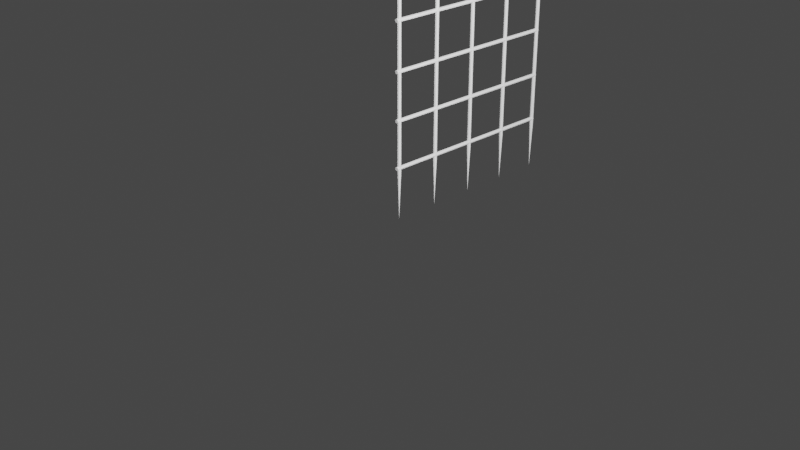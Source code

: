 # Source: Portcullis.blend  (saved by Blender 2.81.16; exported with 4.5.12 LTS)
import bpy
from mathutils import Matrix  # noqa: F401  (used for matrix-valued properties, if any)

bpy.ops.wm.read_factory_settings(use_empty=True)
scene = bpy.context.scene
scene.name = 'Scene'

# ---- collections
col_collection = bpy.data.collections.new('Collection'); scene.collection.children.link(col_collection)

# ---- world
world_world = bpy.data.worlds.new('World'); scene.world = world_world
world_world.use_nodes = True; world_world.node_tree.nodes.clear()
_N = world_world.node_tree.nodes; _L = world_world.node_tree.links
n0 = _N.new('ShaderNodeOutputWorld'); n0.name = 'World Output'; n0.location = (300, 300)
n1 = _N.new('ShaderNodeBackground'); n1.name = 'Background'; n1.location = (10, 300)
n1.inputs[0].default_value = (0.05088, 0.05088, 0.05088, 1.0)
_L.new(n1.outputs[0], n0.inputs[0])
n0.is_active_output = True
world_world.color = (0.05088, 0.05088, 0.05088)
world_world.use_sun_shadow = False
world_world.sun_shadow_jitter_overblur = 0.0

# ---- cameras
cam_camera = bpy.data.cameras.new('Camera')
cam_camera.clip_end = 100.0
cam_camera.ortho_scale = 7.314

# ---- lights
light_light = bpy.data.lights.new('Light', 'POINT')
light_light.transmission_factor = 0.0
light_light.energy = 1000.0
light_light.shadow_soft_size = 0.1
light_light.shadow_maximum_resolution = 0.006
light_light.use_absolute_resolution = True
light_light_001 = bpy.data.lights.new('Light.001', 'POINT')
light_light_001.transmission_factor = 0.0
light_light_001.energy = 1000.0
light_light_001.shadow_soft_size = 0.1
light_light_001.shadow_maximum_resolution = 0.006
light_light_001.use_absolute_resolution = True

# ---- meshes
me_cylinder = bpy.data.meshes.new('Cylinder')
me_cylinder.from_pydata([(0.0, 0.02, -1.5), (0.0, 0.02, 1.5), (0.01414, 0.01414, -1.5), (0.01414, 0.01414, 1.5), (0.02, -8.742e-10, -1.5), (0.02, -8.742e-10, 1.5), (0.01414, -0.01414, -1.5), (0.01414, -0.01414, 1.5), (-1.748e-09, -0.02, -1.5), (-1.748e-09, -0.02, 1.5), (-0.01414, -0.01414, -1.5), (-0.01414, -0.01414, 1.5), (-0.02, 2.385e-10, -1.5), (-0.02, 2.385e-10, 1.5), (-0.01414, 0.01414, -1.5), (-0.01414, 0.01414, 1.5)], [], [(0, 1, 3, 2), (2, 3, 5, 4), (4, 5, 7, 6), (6, 7, 9, 8), (8, 9, 11, 10), (10, 11, 13, 12), (3, 1, 15, 13, 11, 9, 7, 5), (12, 13, 15, 14), (14, 15, 1, 0), (0, 2, 4, 6, 8, 10, 12, 14)])
_uv = me_cylinder.uv_layers.new(name='UVMap')
_uv.uv.foreach_set('vector', [1.0, 0.5, 1.0, 1.0, 0.875, 1.0, 0.875, 0.5, 0.875, 0.5, 0.875, 1.0, 0.75, 1.0, 0.75, 0.5, 0.75, 0.5, 0.75, 1.0, 0.625, 1.0, 0.625, 0.5, 0.625, 0.5, 0.625, 1.0, 0.5, 1.0, 0.5, 0.5, 0.5, 0.5, 0.5, 1.0, 0.375, 1.0, 0.375, 0.5, 0.375, 0.5, 0.375, 1.0, 0.25, 1.0, 0.25, 0.5, 0.4197, 0.4197, 0.25, 0.49, 0.08029, 0.4197, 0.01, 0.25, 0.08029, 0.08029, 0.25, 0.01, 0.4197, 0.08029, 0.49, 0.25, 0.25, 0.5, 0.25, 1.0, 0.125, 1.0, 0.125, 0.5, 0.125, 0.5, 0.125, 1.0, 0.0, 1.0, 0.0, 0.5, 0.75, 0.49, 0.9197, 0.4197, 0.99, 0.25, 0.9197, 0.08029, 0.75, 0.01, 0.5803, 0.08029, 0.51, 0.25, 0.5803, 0.4197])
me_cylinder.use_remesh_fix_poles = True
me_cylinder.use_remesh_preserve_attributes = False
me_cylinder.use_mirror_vertex_groups = False
me_cylinder.update()
me_cone = bpy.data.meshes.new('Cone')
me_cone.from_pydata([(0.0, 0.02, -0.25), (0.01414, 0.01414, -0.25), (0.02, -8.742e-10, -0.25), (0.01414, -0.01414, -0.25), (-1.748e-09, -0.02, -0.25), (-0.01414, -0.01414, -0.25), (-0.02, 2.385e-10, -0.25), (-0.01414, 0.01414, -0.25), (0.0, 0.0, 0.25)], [], [(0, 8, 1), (1, 8, 2), (2, 8, 3), (3, 8, 4), (4, 8, 5), (5, 8, 6), (6, 8, 7), (7, 8, 0), (0, 1, 2, 3, 4, 5, 6, 7)])
_uv = me_cone.uv_layers.new(name='UVMap')
_uv.uv.foreach_set('vector', [0.25, 0.49, 0.25, 0.25, 0.4197, 0.4197, 0.4197, 0.4197, 0.25, 0.25, 0.49, 0.25, 0.49, 0.25, 0.25, 0.25, 0.4197, 0.08029, 0.4197, 0.08029, 0.25, 0.25, 0.25, 0.01, 0.25, 0.01, 0.25, 0.25, 0.08029, 0.08029, 0.08029, 0.08029, 0.25, 0.25, 0.01, 0.25, 0.01, 0.25, 0.25, 0.25, 0.08029, 0.4197, 0.08029, 0.4197, 0.25, 0.25, 0.25, 0.49, 0.75, 0.49, 0.9197, 0.4197, 0.99, 0.25, 0.9197, 0.08029, 0.75, 0.01, 0.5803, 0.08029, 0.51, 0.25, 0.5803, 0.4197])
me_cone.use_remesh_fix_poles = True
me_cone.use_remesh_preserve_attributes = False
me_cone.use_mirror_vertex_groups = False
me_cone.update()
me_cylinder_001 = bpy.data.meshes.new('Cylinder.001')
me_cylinder_001.from_pydata([(0.0, 0.02, -1.5), (0.0, 0.02, 1.5), (0.01414, 0.01414, -1.5), (0.01414, 0.01414, 1.5), (0.02, -8.742e-10, -1.5), (0.02, -8.742e-10, 1.5), (0.01414, -0.01414, -1.5), (0.01414, -0.01414, 1.5), (-1.748e-09, -0.02, -1.5), (-1.748e-09, -0.02, 1.5), (-0.01414, -0.01414, -1.5), (-0.01414, -0.01414, 1.5), (-0.02, 2.385e-10, -1.5), (-0.02, 2.385e-10, 1.5), (-0.01414, 0.01414, -1.5), (-0.01414, 0.01414, 1.5)], [], [(0, 1, 3, 2), (2, 3, 5, 4), (4, 5, 7, 6), (6, 7, 9, 8), (8, 9, 11, 10), (10, 11, 13, 12), (3, 1, 15, 13, 11, 9, 7, 5), (12, 13, 15, 14), (14, 15, 1, 0), (0, 2, 4, 6, 8, 10, 12, 14)])
_uv = me_cylinder_001.uv_layers.new(name='UVMap')
_uv.uv.foreach_set('vector', [1.0, 0.5, 1.0, 1.0, 0.875, 1.0, 0.875, 0.5, 0.875, 0.5, 0.875, 1.0, 0.75, 1.0, 0.75, 0.5, 0.75, 0.5, 0.75, 1.0, 0.625, 1.0, 0.625, 0.5, 0.625, 0.5, 0.625, 1.0, 0.5, 1.0, 0.5, 0.5, 0.5, 0.5, 0.5, 1.0, 0.375, 1.0, 0.375, 0.5, 0.375, 0.5, 0.375, 1.0, 0.25, 1.0, 0.25, 0.5, 0.4197, 0.4197, 0.25, 0.49, 0.08029, 0.4197, 0.01, 0.25, 0.08029, 0.08029, 0.25, 0.01, 0.4197, 0.08029, 0.49, 0.25, 0.25, 0.5, 0.25, 1.0, 0.125, 1.0, 0.125, 0.5, 0.125, 0.5, 0.125, 1.0, 0.0, 1.0, 0.0, 0.5, 0.75, 0.49, 0.9197, 0.4197, 0.99, 0.25, 0.9197, 0.08029, 0.75, 0.01, 0.5803, 0.08029, 0.51, 0.25, 0.5803, 0.4197])
me_cylinder_001.use_remesh_fix_poles = True
me_cylinder_001.use_remesh_preserve_attributes = False
me_cylinder_001.use_mirror_vertex_groups = False
me_cylinder_001.update()
me_cylinder_002 = bpy.data.meshes.new('Cylinder.002')
me_cylinder_002.from_pydata([(0.0, 0.02, -1.5), (0.0, 0.02, 1.5), (0.01414, 0.01414, -1.5), (0.01414, 0.01414, 1.5), (0.02, -8.742e-10, -1.5), (0.02, -8.742e-10, 1.5), (0.01414, -0.01414, -1.5), (0.01414, -0.01414, 1.5), (-1.748e-09, -0.02, -1.5), (-1.748e-09, -0.02, 1.5), (-0.01414, -0.01414, -1.5), (-0.01414, -0.01414, 1.5), (-0.02, 2.385e-10, -1.5), (-0.02, 2.385e-10, 1.5), (-0.01414, 0.01414, -1.5), (-0.01414, 0.01414, 1.5)], [], [(0, 1, 3, 2), (2, 3, 5, 4), (4, 5, 7, 6), (6, 7, 9, 8), (8, 9, 11, 10), (10, 11, 13, 12), (3, 1, 15, 13, 11, 9, 7, 5), (12, 13, 15, 14), (14, 15, 1, 0), (0, 2, 4, 6, 8, 10, 12, 14)])
_uv = me_cylinder_002.uv_layers.new(name='UVMap')
_uv.uv.foreach_set('vector', [1.0, 0.5, 1.0, 1.0, 0.875, 1.0, 0.875, 0.5, 0.875, 0.5, 0.875, 1.0, 0.75, 1.0, 0.75, 0.5, 0.75, 0.5, 0.75, 1.0, 0.625, 1.0, 0.625, 0.5, 0.625, 0.5, 0.625, 1.0, 0.5, 1.0, 0.5, 0.5, 0.5, 0.5, 0.5, 1.0, 0.375, 1.0, 0.375, 0.5, 0.375, 0.5, 0.375, 1.0, 0.25, 1.0, 0.25, 0.5, 0.4197, 0.4197, 0.25, 0.49, 0.08029, 0.4197, 0.01, 0.25, 0.08029, 0.08029, 0.25, 0.01, 0.4197, 0.08029, 0.49, 0.25, 0.25, 0.5, 0.25, 1.0, 0.125, 1.0, 0.125, 0.5, 0.125, 0.5, 0.125, 1.0, 0.0, 1.0, 0.0, 0.5, 0.75, 0.49, 0.9197, 0.4197, 0.99, 0.25, 0.9197, 0.08029, 0.75, 0.01, 0.5803, 0.08029, 0.51, 0.25, 0.5803, 0.4197])
me_cylinder_002.use_remesh_fix_poles = True
me_cylinder_002.use_remesh_preserve_attributes = False
me_cylinder_002.use_mirror_vertex_groups = False
me_cylinder_002.update()
me_cylinder_003 = bpy.data.meshes.new('Cylinder.003')
me_cylinder_003.from_pydata([(0.0, 0.02, -1.5), (0.0, 0.02, 1.5), (0.01414, 0.01414, -1.5), (0.01414, 0.01414, 1.5), (0.02, -8.742e-10, -1.5), (0.02, -8.742e-10, 1.5), (0.01414, -0.01414, -1.5), (0.01414, -0.01414, 1.5), (-1.748e-09, -0.02, -1.5), (-1.748e-09, -0.02, 1.5), (-0.01414, -0.01414, -1.5), (-0.01414, -0.01414, 1.5), (-0.02, 2.385e-10, -1.5), (-0.02, 2.385e-10, 1.5), (-0.01414, 0.01414, -1.5), (-0.01414, 0.01414, 1.5)], [], [(0, 1, 3, 2), (2, 3, 5, 4), (4, 5, 7, 6), (6, 7, 9, 8), (8, 9, 11, 10), (10, 11, 13, 12), (3, 1, 15, 13, 11, 9, 7, 5), (12, 13, 15, 14), (14, 15, 1, 0), (0, 2, 4, 6, 8, 10, 12, 14)])
_uv = me_cylinder_003.uv_layers.new(name='UVMap')
_uv.uv.foreach_set('vector', [1.0, 0.5, 1.0, 1.0, 0.875, 1.0, 0.875, 0.5, 0.875, 0.5, 0.875, 1.0, 0.75, 1.0, 0.75, 0.5, 0.75, 0.5, 0.75, 1.0, 0.625, 1.0, 0.625, 0.5, 0.625, 0.5, 0.625, 1.0, 0.5, 1.0, 0.5, 0.5, 0.5, 0.5, 0.5, 1.0, 0.375, 1.0, 0.375, 0.5, 0.375, 0.5, 0.375, 1.0, 0.25, 1.0, 0.25, 0.5, 0.4197, 0.4197, 0.25, 0.49, 0.08029, 0.4197, 0.01, 0.25, 0.08029, 0.08029, 0.25, 0.01, 0.4197, 0.08029, 0.49, 0.25, 0.25, 0.5, 0.25, 1.0, 0.125, 1.0, 0.125, 0.5, 0.125, 0.5, 0.125, 1.0, 0.0, 1.0, 0.0, 0.5, 0.75, 0.49, 0.9197, 0.4197, 0.99, 0.25, 0.9197, 0.08029, 0.75, 0.01, 0.5803, 0.08029, 0.51, 0.25, 0.5803, 0.4197])
me_cylinder_003.use_remesh_fix_poles = True
me_cylinder_003.use_remesh_preserve_attributes = False
me_cylinder_003.use_mirror_vertex_groups = False
me_cylinder_003.update()
me_cylinder_004 = bpy.data.meshes.new('Cylinder.004')
me_cylinder_004.from_pydata([(0.0, 0.02, -1.5), (0.0, 0.02, 1.5), (0.01414, 0.01414, -1.5), (0.01414, 0.01414, 1.5), (0.02, -8.742e-10, -1.5), (0.02, -8.742e-10, 1.5), (0.01414, -0.01414, -1.5), (0.01414, -0.01414, 1.5), (-1.748e-09, -0.02, -1.5), (-1.748e-09, -0.02, 1.5), (-0.01414, -0.01414, -1.5), (-0.01414, -0.01414, 1.5), (-0.02, 2.385e-10, -1.5), (-0.02, 2.385e-10, 1.5), (-0.01414, 0.01414, -1.5), (-0.01414, 0.01414, 1.5)], [], [(0, 1, 3, 2), (2, 3, 5, 4), (4, 5, 7, 6), (6, 7, 9, 8), (8, 9, 11, 10), (10, 11, 13, 12), (3, 1, 15, 13, 11, 9, 7, 5), (12, 13, 15, 14), (14, 15, 1, 0), (0, 2, 4, 6, 8, 10, 12, 14)])
_uv = me_cylinder_004.uv_layers.new(name='UVMap')
_uv.uv.foreach_set('vector', [1.0, 0.5, 1.0, 1.0, 0.875, 1.0, 0.875, 0.5, 0.875, 0.5, 0.875, 1.0, 0.75, 1.0, 0.75, 0.5, 0.75, 0.5, 0.75, 1.0, 0.625, 1.0, 0.625, 0.5, 0.625, 0.5, 0.625, 1.0, 0.5, 1.0, 0.5, 0.5, 0.5, 0.5, 0.5, 1.0, 0.375, 1.0, 0.375, 0.5, 0.375, 0.5, 0.375, 1.0, 0.25, 1.0, 0.25, 0.5, 0.4197, 0.4197, 0.25, 0.49, 0.08029, 0.4197, 0.01, 0.25, 0.08029, 0.08029, 0.25, 0.01, 0.4197, 0.08029, 0.49, 0.25, 0.25, 0.5, 0.25, 1.0, 0.125, 1.0, 0.125, 0.5, 0.125, 0.5, 0.125, 1.0, 0.0, 1.0, 0.0, 0.5, 0.75, 0.49, 0.9197, 0.4197, 0.99, 0.25, 0.9197, 0.08029, 0.75, 0.01, 0.5803, 0.08029, 0.51, 0.25, 0.5803, 0.4197])
me_cylinder_004.use_remesh_fix_poles = True
me_cylinder_004.use_remesh_preserve_attributes = False
me_cylinder_004.use_mirror_vertex_groups = False
me_cylinder_004.update()
me_cylinder_005 = bpy.data.meshes.new('Cylinder.005')
me_cylinder_005.from_pydata([(0.0, 0.02, -1.5), (0.0, 0.02, 1.5), (0.01414, 0.01414, -1.5), (0.01414, 0.01414, 1.5), (0.02, -8.742e-10, -1.5), (0.02, -8.742e-10, 1.5), (0.01414, -0.01414, -1.5), (0.01414, -0.01414, 1.5), (-1.748e-09, -0.02, -1.5), (-1.748e-09, -0.02, 1.5), (-0.01414, -0.01414, -1.5), (-0.01414, -0.01414, 1.5), (-0.02, 2.385e-10, -1.5), (-0.02, 2.385e-10, 1.5), (-0.01414, 0.01414, -1.5), (-0.01414, 0.01414, 1.5)], [], [(0, 1, 3, 2), (2, 3, 5, 4), (4, 5, 7, 6), (6, 7, 9, 8), (8, 9, 11, 10), (10, 11, 13, 12), (3, 1, 15, 13, 11, 9, 7, 5), (12, 13, 15, 14), (14, 15, 1, 0), (0, 2, 4, 6, 8, 10, 12, 14)])
_uv = me_cylinder_005.uv_layers.new(name='UVMap')
_uv.uv.foreach_set('vector', [1.0, 0.5, 1.0, 1.0, 0.875, 1.0, 0.875, 0.5, 0.875, 0.5, 0.875, 1.0, 0.75, 1.0, 0.75, 0.5, 0.75, 0.5, 0.75, 1.0, 0.625, 1.0, 0.625, 0.5, 0.625, 0.5, 0.625, 1.0, 0.5, 1.0, 0.5, 0.5, 0.5, 0.5, 0.5, 1.0, 0.375, 1.0, 0.375, 0.5, 0.375, 0.5, 0.375, 1.0, 0.25, 1.0, 0.25, 0.5, 0.4197, 0.4197, 0.25, 0.49, 0.08029, 0.4197, 0.01, 0.25, 0.08029, 0.08029, 0.25, 0.01, 0.4197, 0.08029, 0.49, 0.25, 0.25, 0.5, 0.25, 1.0, 0.125, 1.0, 0.125, 0.5, 0.125, 0.5, 0.125, 1.0, 0.0, 1.0, 0.0, 0.5, 0.75, 0.49, 0.9197, 0.4197, 0.99, 0.25, 0.9197, 0.08029, 0.75, 0.01, 0.5803, 0.08029, 0.51, 0.25, 0.5803, 0.4197])
me_cylinder_005.use_remesh_fix_poles = True
me_cylinder_005.use_remesh_preserve_attributes = False
me_cylinder_005.use_mirror_vertex_groups = False
me_cylinder_005.update()
me_cylinder_006 = bpy.data.meshes.new('Cylinder.006')
me_cylinder_006.from_pydata([(0.0, 0.02, -1.5), (0.0, 0.02, 1.5), (0.01414, 0.01414, -1.5), (0.01414, 0.01414, 1.5), (0.02, -8.742e-10, -1.5), (0.02, -8.742e-10, 1.5), (0.01414, -0.01414, -1.5), (0.01414, -0.01414, 1.5), (-1.748e-09, -0.02, -1.5), (-1.748e-09, -0.02, 1.5), (-0.01414, -0.01414, -1.5), (-0.01414, -0.01414, 1.5), (-0.02, 2.385e-10, -1.5), (-0.02, 2.385e-10, 1.5), (-0.01414, 0.01414, -1.5), (-0.01414, 0.01414, 1.5)], [], [(0, 1, 3, 2), (2, 3, 5, 4), (4, 5, 7, 6), (6, 7, 9, 8), (8, 9, 11, 10), (10, 11, 13, 12), (3, 1, 15, 13, 11, 9, 7, 5), (12, 13, 15, 14), (14, 15, 1, 0), (0, 2, 4, 6, 8, 10, 12, 14)])
_uv = me_cylinder_006.uv_layers.new(name='UVMap')
_uv.uv.foreach_set('vector', [1.0, 0.5, 1.0, 1.0, 0.875, 1.0, 0.875, 0.5, 0.875, 0.5, 0.875, 1.0, 0.75, 1.0, 0.75, 0.5, 0.75, 0.5, 0.75, 1.0, 0.625, 1.0, 0.625, 0.5, 0.625, 0.5, 0.625, 1.0, 0.5, 1.0, 0.5, 0.5, 0.5, 0.5, 0.5, 1.0, 0.375, 1.0, 0.375, 0.5, 0.375, 0.5, 0.375, 1.0, 0.25, 1.0, 0.25, 0.5, 0.4197, 0.4197, 0.25, 0.49, 0.08029, 0.4197, 0.01, 0.25, 0.08029, 0.08029, 0.25, 0.01, 0.4197, 0.08029, 0.49, 0.25, 0.25, 0.5, 0.25, 1.0, 0.125, 1.0, 0.125, 0.5, 0.125, 0.5, 0.125, 1.0, 0.0, 1.0, 0.0, 0.5, 0.75, 0.49, 0.9197, 0.4197, 0.99, 0.25, 0.9197, 0.08029, 0.75, 0.01, 0.5803, 0.08029, 0.51, 0.25, 0.5803, 0.4197])
me_cylinder_006.use_remesh_fix_poles = True
me_cylinder_006.use_remesh_preserve_attributes = False
me_cylinder_006.use_mirror_vertex_groups = False
me_cylinder_006.update()
me_cylinder_007 = bpy.data.meshes.new('Cylinder.007')
me_cylinder_007.from_pydata([(0.0, 0.02, -1.5), (0.0, 0.02, 1.5), (0.01414, 0.01414, -1.5), (0.01414, 0.01414, 1.5), (0.02, -8.742e-10, -1.5), (0.02, -8.742e-10, 1.5), (0.01414, -0.01414, -1.5), (0.01414, -0.01414, 1.5), (-1.748e-09, -0.02, -1.5), (-1.748e-09, -0.02, 1.5), (-0.01414, -0.01414, -1.5), (-0.01414, -0.01414, 1.5), (-0.02, 2.385e-10, -1.5), (-0.02, 2.385e-10, 1.5), (-0.01414, 0.01414, -1.5), (-0.01414, 0.01414, 1.5)], [], [(0, 1, 3, 2), (2, 3, 5, 4), (4, 5, 7, 6), (6, 7, 9, 8), (8, 9, 11, 10), (10, 11, 13, 12), (3, 1, 15, 13, 11, 9, 7, 5), (12, 13, 15, 14), (14, 15, 1, 0), (0, 2, 4, 6, 8, 10, 12, 14)])
_uv = me_cylinder_007.uv_layers.new(name='UVMap')
_uv.uv.foreach_set('vector', [1.0, 0.5, 1.0, 1.0, 0.875, 1.0, 0.875, 0.5, 0.875, 0.5, 0.875, 1.0, 0.75, 1.0, 0.75, 0.5, 0.75, 0.5, 0.75, 1.0, 0.625, 1.0, 0.625, 0.5, 0.625, 0.5, 0.625, 1.0, 0.5, 1.0, 0.5, 0.5, 0.5, 0.5, 0.5, 1.0, 0.375, 1.0, 0.375, 0.5, 0.375, 0.5, 0.375, 1.0, 0.25, 1.0, 0.25, 0.5, 0.4197, 0.4197, 0.25, 0.49, 0.08029, 0.4197, 0.01, 0.25, 0.08029, 0.08029, 0.25, 0.01, 0.4197, 0.08029, 0.49, 0.25, 0.25, 0.5, 0.25, 1.0, 0.125, 1.0, 0.125, 0.5, 0.125, 0.5, 0.125, 1.0, 0.0, 1.0, 0.0, 0.5, 0.75, 0.49, 0.9197, 0.4197, 0.99, 0.25, 0.9197, 0.08029, 0.75, 0.01, 0.5803, 0.08029, 0.51, 0.25, 0.5803, 0.4197])
me_cylinder_007.use_remesh_fix_poles = True
me_cylinder_007.use_remesh_preserve_attributes = False
me_cylinder_007.use_mirror_vertex_groups = False
me_cylinder_007.update()
me_cylinder_008 = bpy.data.meshes.new('Cylinder.008')
me_cylinder_008.from_pydata([(0.0, 0.02, -1.5), (0.0, 0.02, 1.5), (0.01414, 0.01414, -1.5), (0.01414, 0.01414, 1.5), (0.02, -8.742e-10, -1.5), (0.02, -8.742e-10, 1.5), (0.01414, -0.01414, -1.5), (0.01414, -0.01414, 1.5), (-1.748e-09, -0.02, -1.5), (-1.748e-09, -0.02, 1.5), (-0.01414, -0.01414, -1.5), (-0.01414, -0.01414, 1.5), (-0.02, 2.385e-10, -1.5), (-0.02, 2.385e-10, 1.5), (-0.01414, 0.01414, -1.5), (-0.01414, 0.01414, 1.5)], [], [(0, 1, 3, 2), (2, 3, 5, 4), (4, 5, 7, 6), (6, 7, 9, 8), (8, 9, 11, 10), (10, 11, 13, 12), (3, 1, 15, 13, 11, 9, 7, 5), (12, 13, 15, 14), (14, 15, 1, 0), (0, 2, 4, 6, 8, 10, 12, 14)])
_uv = me_cylinder_008.uv_layers.new(name='UVMap')
_uv.uv.foreach_set('vector', [1.0, 0.5, 1.0, 1.0, 0.875, 1.0, 0.875, 0.5, 0.875, 0.5, 0.875, 1.0, 0.75, 1.0, 0.75, 0.5, 0.75, 0.5, 0.75, 1.0, 0.625, 1.0, 0.625, 0.5, 0.625, 0.5, 0.625, 1.0, 0.5, 1.0, 0.5, 0.5, 0.5, 0.5, 0.5, 1.0, 0.375, 1.0, 0.375, 0.5, 0.375, 0.5, 0.375, 1.0, 0.25, 1.0, 0.25, 0.5, 0.4197, 0.4197, 0.25, 0.49, 0.08029, 0.4197, 0.01, 0.25, 0.08029, 0.08029, 0.25, 0.01, 0.4197, 0.08029, 0.49, 0.25, 0.25, 0.5, 0.25, 1.0, 0.125, 1.0, 0.125, 0.5, 0.125, 0.5, 0.125, 1.0, 0.0, 1.0, 0.0, 0.5, 0.75, 0.49, 0.9197, 0.4197, 0.99, 0.25, 0.9197, 0.08029, 0.75, 0.01, 0.5803, 0.08029, 0.51, 0.25, 0.5803, 0.4197])
me_cylinder_008.use_remesh_fix_poles = True
me_cylinder_008.use_remesh_preserve_attributes = False
me_cylinder_008.use_mirror_vertex_groups = False
me_cylinder_008.update()
me_cylinder_009 = bpy.data.meshes.new('Cylinder.009')
me_cylinder_009.from_pydata([(0.0, 0.02, -1.5), (0.0, 0.02, 1.5), (0.01414, 0.01414, -1.5), (0.01414, 0.01414, 1.5), (0.02, -8.742e-10, -1.5), (0.02, -8.742e-10, 1.5), (0.01414, -0.01414, -1.5), (0.01414, -0.01414, 1.5), (-1.748e-09, -0.02, -1.5), (-1.748e-09, -0.02, 1.5), (-0.01414, -0.01414, -1.5), (-0.01414, -0.01414, 1.5), (-0.02, 2.385e-10, -1.5), (-0.02, 2.385e-10, 1.5), (-0.01414, 0.01414, -1.5), (-0.01414, 0.01414, 1.5)], [], [(0, 1, 3, 2), (2, 3, 5, 4), (4, 5, 7, 6), (6, 7, 9, 8), (8, 9, 11, 10), (10, 11, 13, 12), (3, 1, 15, 13, 11, 9, 7, 5), (12, 13, 15, 14), (14, 15, 1, 0), (0, 2, 4, 6, 8, 10, 12, 14)])
_uv = me_cylinder_009.uv_layers.new(name='UVMap')
_uv.uv.foreach_set('vector', [1.0, 0.5, 1.0, 1.0, 0.875, 1.0, 0.875, 0.5, 0.875, 0.5, 0.875, 1.0, 0.75, 1.0, 0.75, 0.5, 0.75, 0.5, 0.75, 1.0, 0.625, 1.0, 0.625, 0.5, 0.625, 0.5, 0.625, 1.0, 0.5, 1.0, 0.5, 0.5, 0.5, 0.5, 0.5, 1.0, 0.375, 1.0, 0.375, 0.5, 0.375, 0.5, 0.375, 1.0, 0.25, 1.0, 0.25, 0.5, 0.4197, 0.4197, 0.25, 0.49, 0.08029, 0.4197, 0.01, 0.25, 0.08029, 0.08029, 0.25, 0.01, 0.4197, 0.08029, 0.49, 0.25, 0.25, 0.5, 0.25, 1.0, 0.125, 1.0, 0.125, 0.5, 0.125, 0.5, 0.125, 1.0, 0.0, 1.0, 0.0, 0.5, 0.75, 0.49, 0.9197, 0.4197, 0.99, 0.25, 0.9197, 0.08029, 0.75, 0.01, 0.5803, 0.08029, 0.51, 0.25, 0.5803, 0.4197])
me_cylinder_009.use_remesh_fix_poles = True
me_cylinder_009.use_remesh_preserve_attributes = False
me_cylinder_009.use_mirror_vertex_groups = False
me_cylinder_009.update()
me_cone_001 = bpy.data.meshes.new('Cone.001')
me_cone_001.from_pydata([(0.0, 0.02, -0.25), (0.01414, 0.01414, -0.25), (0.02, -8.742e-10, -0.25), (0.01414, -0.01414, -0.25), (-1.748e-09, -0.02, -0.25), (-0.01414, -0.01414, -0.25), (-0.02, 2.385e-10, -0.25), (-0.01414, 0.01414, -0.25), (0.0, 0.0, 0.25)], [], [(0, 8, 1), (1, 8, 2), (2, 8, 3), (3, 8, 4), (4, 8, 5), (5, 8, 6), (6, 8, 7), (7, 8, 0), (0, 1, 2, 3, 4, 5, 6, 7)])
_uv = me_cone_001.uv_layers.new(name='UVMap')
_uv.uv.foreach_set('vector', [0.25, 0.49, 0.25, 0.25, 0.4197, 0.4197, 0.4197, 0.4197, 0.25, 0.25, 0.49, 0.25, 0.49, 0.25, 0.25, 0.25, 0.4197, 0.08029, 0.4197, 0.08029, 0.25, 0.25, 0.25, 0.01, 0.25, 0.01, 0.25, 0.25, 0.08029, 0.08029, 0.08029, 0.08029, 0.25, 0.25, 0.01, 0.25, 0.01, 0.25, 0.25, 0.25, 0.08029, 0.4197, 0.08029, 0.4197, 0.25, 0.25, 0.25, 0.49, 0.75, 0.49, 0.9197, 0.4197, 0.99, 0.25, 0.9197, 0.08029, 0.75, 0.01, 0.5803, 0.08029, 0.51, 0.25, 0.5803, 0.4197])
me_cone_001.use_remesh_fix_poles = True
me_cone_001.use_remesh_preserve_attributes = False
me_cone_001.use_mirror_vertex_groups = False
me_cone_001.update()
me_cone_002 = bpy.data.meshes.new('Cone.002')
me_cone_002.from_pydata([(0.0, 0.02, -0.25), (0.01414, 0.01414, -0.25), (0.02, -8.742e-10, -0.25), (0.01414, -0.01414, -0.25), (-1.748e-09, -0.02, -0.25), (-0.01414, -0.01414, -0.25), (-0.02, 2.385e-10, -0.25), (-0.01414, 0.01414, -0.25), (0.0, 0.0, 0.25)], [], [(0, 8, 1), (1, 8, 2), (2, 8, 3), (3, 8, 4), (4, 8, 5), (5, 8, 6), (6, 8, 7), (7, 8, 0), (0, 1, 2, 3, 4, 5, 6, 7)])
_uv = me_cone_002.uv_layers.new(name='UVMap')
_uv.uv.foreach_set('vector', [0.25, 0.49, 0.25, 0.25, 0.4197, 0.4197, 0.4197, 0.4197, 0.25, 0.25, 0.49, 0.25, 0.49, 0.25, 0.25, 0.25, 0.4197, 0.08029, 0.4197, 0.08029, 0.25, 0.25, 0.25, 0.01, 0.25, 0.01, 0.25, 0.25, 0.08029, 0.08029, 0.08029, 0.08029, 0.25, 0.25, 0.01, 0.25, 0.01, 0.25, 0.25, 0.25, 0.08029, 0.4197, 0.08029, 0.4197, 0.25, 0.25, 0.25, 0.49, 0.75, 0.49, 0.9197, 0.4197, 0.99, 0.25, 0.9197, 0.08029, 0.75, 0.01, 0.5803, 0.08029, 0.51, 0.25, 0.5803, 0.4197])
me_cone_002.use_remesh_fix_poles = True
me_cone_002.use_remesh_preserve_attributes = False
me_cone_002.use_mirror_vertex_groups = False
me_cone_002.update()
me_cone_003 = bpy.data.meshes.new('Cone.003')
me_cone_003.from_pydata([(0.0, 0.02, -0.25), (0.01414, 0.01414, -0.25), (0.02, -8.742e-10, -0.25), (0.01414, -0.01414, -0.25), (-1.748e-09, -0.02, -0.25), (-0.01414, -0.01414, -0.25), (-0.02, 2.385e-10, -0.25), (-0.01414, 0.01414, -0.25), (0.0, 0.0, 0.25)], [], [(0, 8, 1), (1, 8, 2), (2, 8, 3), (3, 8, 4), (4, 8, 5), (5, 8, 6), (6, 8, 7), (7, 8, 0), (0, 1, 2, 3, 4, 5, 6, 7)])
_uv = me_cone_003.uv_layers.new(name='UVMap')
_uv.uv.foreach_set('vector', [0.25, 0.49, 0.25, 0.25, 0.4197, 0.4197, 0.4197, 0.4197, 0.25, 0.25, 0.49, 0.25, 0.49, 0.25, 0.25, 0.25, 0.4197, 0.08029, 0.4197, 0.08029, 0.25, 0.25, 0.25, 0.01, 0.25, 0.01, 0.25, 0.25, 0.08029, 0.08029, 0.08029, 0.08029, 0.25, 0.25, 0.01, 0.25, 0.01, 0.25, 0.25, 0.25, 0.08029, 0.4197, 0.08029, 0.4197, 0.25, 0.25, 0.25, 0.49, 0.75, 0.49, 0.9197, 0.4197, 0.99, 0.25, 0.9197, 0.08029, 0.75, 0.01, 0.5803, 0.08029, 0.51, 0.25, 0.5803, 0.4197])
me_cone_003.use_remesh_fix_poles = True
me_cone_003.use_remesh_preserve_attributes = False
me_cone_003.use_mirror_vertex_groups = False
me_cone_003.update()
me_cone_004 = bpy.data.meshes.new('Cone.004')
me_cone_004.from_pydata([(0.0, 0.02, -0.25), (0.01414, 0.01414, -0.25), (0.02, -8.742e-10, -0.25), (0.01414, -0.01414, -0.25), (-1.748e-09, -0.02, -0.25), (-0.01414, -0.01414, -0.25), (-0.02, 2.385e-10, -0.25), (-0.01414, 0.01414, -0.25), (0.0, 0.0, 0.25)], [], [(0, 8, 1), (1, 8, 2), (2, 8, 3), (3, 8, 4), (4, 8, 5), (5, 8, 6), (6, 8, 7), (7, 8, 0), (0, 1, 2, 3, 4, 5, 6, 7)])
_uv = me_cone_004.uv_layers.new(name='UVMap')
_uv.uv.foreach_set('vector', [0.25, 0.49, 0.25, 0.25, 0.4197, 0.4197, 0.4197, 0.4197, 0.25, 0.25, 0.49, 0.25, 0.49, 0.25, 0.25, 0.25, 0.4197, 0.08029, 0.4197, 0.08029, 0.25, 0.25, 0.25, 0.01, 0.25, 0.01, 0.25, 0.25, 0.08029, 0.08029, 0.08029, 0.08029, 0.25, 0.25, 0.01, 0.25, 0.01, 0.25, 0.25, 0.25, 0.08029, 0.4197, 0.08029, 0.4197, 0.25, 0.25, 0.25, 0.49, 0.75, 0.49, 0.9197, 0.4197, 0.99, 0.25, 0.9197, 0.08029, 0.75, 0.01, 0.5803, 0.08029, 0.51, 0.25, 0.5803, 0.4197])
me_cone_004.use_remesh_fix_poles = True
me_cone_004.use_remesh_preserve_attributes = False
me_cone_004.use_mirror_vertex_groups = False
me_cone_004.update()
me_cylinder_010 = bpy.data.meshes.new('Cylinder.010')
me_cylinder_010.from_pydata([(0.0, 0.02, -1.5), (0.0, 0.02, 1.5), (0.01414, 0.01414, -1.5), (0.01414, 0.01414, 1.5), (0.02, -8.742e-10, -1.5), (0.02, -8.742e-10, 1.5), (0.01414, -0.01414, -1.5), (0.01414, -0.01414, 1.5), (-1.748e-09, -0.02, -1.5), (-1.748e-09, -0.02, 1.5), (-0.01414, -0.01414, -1.5), (-0.01414, -0.01414, 1.5), (-0.02, 2.385e-10, -1.5), (-0.02, 2.385e-10, 1.5), (-0.01414, 0.01414, -1.5), (-0.01414, 0.01414, 1.5)], [], [(0, 1, 3, 2), (2, 3, 5, 4), (4, 5, 7, 6), (6, 7, 9, 8), (8, 9, 11, 10), (10, 11, 13, 12), (3, 1, 15, 13, 11, 9, 7, 5), (12, 13, 15, 14), (14, 15, 1, 0), (0, 2, 4, 6, 8, 10, 12, 14)])
_uv = me_cylinder_010.uv_layers.new(name='UVMap')
_uv.uv.foreach_set('vector', [1.0, 0.5, 1.0, 1.0, 0.875, 1.0, 0.875, 0.5, 0.875, 0.5, 0.875, 1.0, 0.75, 1.0, 0.75, 0.5, 0.75, 0.5, 0.75, 1.0, 0.625, 1.0, 0.625, 0.5, 0.625, 0.5, 0.625, 1.0, 0.5, 1.0, 0.5, 0.5, 0.5, 0.5, 0.5, 1.0, 0.375, 1.0, 0.375, 0.5, 0.375, 0.5, 0.375, 1.0, 0.25, 1.0, 0.25, 0.5, 0.4197, 0.4197, 0.25, 0.49, 0.08029, 0.4197, 0.01, 0.25, 0.08029, 0.08029, 0.25, 0.01, 0.4197, 0.08029, 0.49, 0.25, 0.25, 0.5, 0.25, 1.0, 0.125, 1.0, 0.125, 0.5, 0.125, 0.5, 0.125, 1.0, 0.0, 1.0, 0.0, 0.5, 0.75, 0.49, 0.9197, 0.4197, 0.99, 0.25, 0.9197, 0.08029, 0.75, 0.01, 0.5803, 0.08029, 0.51, 0.25, 0.5803, 0.4197])
me_cylinder_010.use_remesh_fix_poles = True
me_cylinder_010.use_remesh_preserve_attributes = False
me_cylinder_010.use_mirror_vertex_groups = False
me_cylinder_010.update()
me_cylinder_011 = bpy.data.meshes.new('Cylinder.011')
me_cylinder_011.from_pydata([(0.0, 0.02, -1.5), (0.0, 0.02, 1.5), (0.01414, 0.01414, -1.5), (0.01414, 0.01414, 1.5), (0.02, -8.742e-10, -1.5), (0.02, -8.742e-10, 1.5), (0.01414, -0.01414, -1.5), (0.01414, -0.01414, 1.5), (-1.748e-09, -0.02, -1.5), (-1.748e-09, -0.02, 1.5), (-0.01414, -0.01414, -1.5), (-0.01414, -0.01414, 1.5), (-0.02, 2.385e-10, -1.5), (-0.02, 2.385e-10, 1.5), (-0.01414, 0.01414, -1.5), (-0.01414, 0.01414, 1.5)], [], [(0, 1, 3, 2), (2, 3, 5, 4), (4, 5, 7, 6), (6, 7, 9, 8), (8, 9, 11, 10), (10, 11, 13, 12), (3, 1, 15, 13, 11, 9, 7, 5), (12, 13, 15, 14), (14, 15, 1, 0), (0, 2, 4, 6, 8, 10, 12, 14)])
_uv = me_cylinder_011.uv_layers.new(name='UVMap')
_uv.uv.foreach_set('vector', [1.0, 0.5, 1.0, 1.0, 0.875, 1.0, 0.875, 0.5, 0.875, 0.5, 0.875, 1.0, 0.75, 1.0, 0.75, 0.5, 0.75, 0.5, 0.75, 1.0, 0.625, 1.0, 0.625, 0.5, 0.625, 0.5, 0.625, 1.0, 0.5, 1.0, 0.5, 0.5, 0.5, 0.5, 0.5, 1.0, 0.375, 1.0, 0.375, 0.5, 0.375, 0.5, 0.375, 1.0, 0.25, 1.0, 0.25, 0.5, 0.4197, 0.4197, 0.25, 0.49, 0.08029, 0.4197, 0.01, 0.25, 0.08029, 0.08029, 0.25, 0.01, 0.4197, 0.08029, 0.49, 0.25, 0.25, 0.5, 0.25, 1.0, 0.125, 1.0, 0.125, 0.5, 0.125, 0.5, 0.125, 1.0, 0.0, 1.0, 0.0, 0.5, 0.75, 0.49, 0.9197, 0.4197, 0.99, 0.25, 0.9197, 0.08029, 0.75, 0.01, 0.5803, 0.08029, 0.51, 0.25, 0.5803, 0.4197])
me_cylinder_011.use_remesh_fix_poles = True
me_cylinder_011.use_remesh_preserve_attributes = False
me_cylinder_011.use_mirror_vertex_groups = False
me_cylinder_011.update()

# ---- objects
ob_light = bpy.data.objects.new('Light', light_light)
ob_camera = bpy.data.objects.new('Camera', cam_camera)
ob_cylinder = bpy.data.objects.new('Cylinder', me_cylinder)
ob_cone = bpy.data.objects.new('Cone', me_cone)
ob_cylinder_001 = bpy.data.objects.new('Cylinder.001', me_cylinder_001)
ob_cylinder_002 = bpy.data.objects.new('Cylinder.002', me_cylinder_002)
ob_cylinder_003 = bpy.data.objects.new('Cylinder.003', me_cylinder_003)
ob_cylinder_004 = bpy.data.objects.new('Cylinder.004', me_cylinder_004)
ob_light_001 = bpy.data.objects.new('Light.001', light_light_001)
ob_cylinder_005 = bpy.data.objects.new('Cylinder.005', me_cylinder_005)
ob_cylinder_006 = bpy.data.objects.new('Cylinder.006', me_cylinder_006)
ob_cylinder_007 = bpy.data.objects.new('Cylinder.007', me_cylinder_007)
ob_cylinder_008 = bpy.data.objects.new('Cylinder.008', me_cylinder_008)
ob_cylinder_009 = bpy.data.objects.new('Cylinder.009', me_cylinder_009)
ob_cone_001 = bpy.data.objects.new('Cone.001', me_cone_001)
ob_cone_002 = bpy.data.objects.new('Cone.002', me_cone_002)
ob_cone_003 = bpy.data.objects.new('Cone.003', me_cone_003)
ob_cone_004 = bpy.data.objects.new('Cone.004', me_cone_004)
ob_cylinder_010 = bpy.data.objects.new('Cylinder.010', me_cylinder_010)
ob_cylinder_011 = bpy.data.objects.new('Cylinder.011', me_cylinder_011)

# ---- transforms, parenting, visibility, modifiers, constraints
ob_light.location = (4.076, 1.005, 5.904)
ob_light.rotation_euler = (0.6503, 0.05522, 1.866)
ob_light.lock_rotations_4d = False
ob_light.empty_display_type = 'ARROWS'
ob_light.color = (0.0, 0.0, 0.0, 0.0)
ob_light.lineart.crease_threshold = 0.0
ob_camera.location = (7.359, -6.926, 4.958)
ob_camera.rotation_euler = (1.109, 0.0, 0.8149)
ob_camera.lock_rotations_4d = False
ob_camera.empty_display_type = 'ARROWS'
ob_camera.color = (0.0, 0.0, 0.0, 0.0)
ob_camera.display_type = 'WIRE'
ob_camera.lineart.crease_threshold = 0.0
ob_cylinder.location = (0.0, 0.0, 2.0)
ob_cylinder.lineart.crease_threshold = 0.0
ob_cone.location = (0.0, 0.0, 0.25)
ob_cone.rotation_euler = (3.142, 0.0, 0.0)
ob_cone.lineart.crease_threshold = 0.0
ob_cylinder_001.location = (0.0, 0.5, 2.0)
ob_cylinder_001.lineart.crease_threshold = 0.0
ob_cylinder_002.location = (0.0, 1.0, 2.0)
ob_cylinder_002.lineart.crease_threshold = 0.0
ob_cylinder_003.location = (0.0, 1.5, 2.0)
ob_cylinder_003.lineart.crease_threshold = 0.0
ob_cylinder_004.location = (0.0, 2.0, 2.0)
ob_cylinder_004.lineart.crease_threshold = 0.0
ob_light_001.location = (4.076, -1.674, 2.064)
ob_light_001.rotation_euler = (-0.7412, -1.27, 2.954)
ob_light_001.scale = (0.9992, 0.8969, 0.8137)
ob_light_001.lock_rotations_4d = False
ob_light_001.empty_display_type = 'ARROWS'
ob_light_001.color = (0.0, 0.0, 0.0, 0.0)
ob_light_001.lineart.crease_threshold = 0.0
ob_cylinder_005.location = (5.96e-08, 0.9882, 1.059)
ob_cylinder_005.rotation_euler = (1.571, -0.0, 0.0)
ob_cylinder_005.scale = (1.0, 1.0, 0.6818)
ob_cylinder_005.lineart.crease_threshold = 0.0
ob_cylinder_006.location = (5.96e-08, 0.9882, 1.559)
ob_cylinder_006.rotation_euler = (1.571, -0.0, 0.0)
ob_cylinder_006.scale = (1.0, 1.0, 0.6818)
ob_cylinder_006.lineart.crease_threshold = 0.0
ob_cylinder_007.location = (5.96e-08, 0.9882, 2.059)
ob_cylinder_007.rotation_euler = (1.571, -0.0, 0.0)
ob_cylinder_007.scale = (1.0, 1.0, 0.6818)
ob_cylinder_007.lineart.crease_threshold = 0.0
ob_cylinder_008.location = (5.96e-08, 0.9882, 2.559)
ob_cylinder_008.rotation_euler = (1.571, -0.0, 0.0)
ob_cylinder_008.scale = (1.0, 1.0, 0.6818)
ob_cylinder_008.lineart.crease_threshold = 0.0
ob_cylinder_009.location = (5.96e-08, 0.9882, 3.059)
ob_cylinder_009.rotation_euler = (1.571, -0.0, 0.0)
ob_cylinder_009.scale = (1.0, 1.0, 0.6818)
ob_cylinder_009.lineart.crease_threshold = 0.0
ob_cone_001.location = (0.0, 0.5, 0.25)
ob_cone_001.rotation_euler = (3.142, 0.0, 0.0)
ob_cone_001.lineart.crease_threshold = 0.0
ob_cone_002.location = (0.0, 1.0, 0.25)
ob_cone_002.rotation_euler = (3.142, 0.0, 0.0)
ob_cone_002.lineart.crease_threshold = 0.0
ob_cone_003.location = (0.0, 1.5, 0.25)
ob_cone_003.rotation_euler = (3.142, 0.0, 0.0)
ob_cone_003.lineart.crease_threshold = 0.0
ob_cone_004.location = (0.0, 2.0, 0.25)
ob_cone_004.rotation_euler = (3.142, 0.0, 0.0)
ob_cone_004.lineart.crease_threshold = 0.0
ob_cylinder_010.location = (5.96e-08, 0.9882, 0.5587)
ob_cylinder_010.rotation_euler = (1.571, -0.0, 0.0)
ob_cylinder_010.scale = (1.0, 1.0, 0.6818)
ob_cylinder_010.lineart.crease_threshold = 0.0
ob_cylinder_011.location = (5.96e-08, 0.9882, 3.559)
ob_cylinder_011.rotation_euler = (1.571, -0.0, 0.0)
ob_cylinder_011.scale = (1.0, 1.0, 0.6818)
ob_cylinder_011.lineart.crease_threshold = 0.0

# ---- collection membership
col_collection.objects.link(ob_light)
col_collection.objects.link(ob_camera)
col_collection.objects.link(ob_cylinder)
col_collection.objects.link(ob_cone)
col_collection.objects.link(ob_cylinder_001)
col_collection.objects.link(ob_cylinder_002)
col_collection.objects.link(ob_cylinder_003)
col_collection.objects.link(ob_cylinder_004)
col_collection.objects.link(ob_light_001)
col_collection.objects.link(ob_cylinder_005)
col_collection.objects.link(ob_cylinder_006)
col_collection.objects.link(ob_cylinder_007)
col_collection.objects.link(ob_cylinder_008)
col_collection.objects.link(ob_cylinder_009)
col_collection.objects.link(ob_cone_001)
col_collection.objects.link(ob_cone_002)
col_collection.objects.link(ob_cone_003)
col_collection.objects.link(ob_cone_004)
col_collection.objects.link(ob_cylinder_010)
col_collection.objects.link(ob_cylinder_011)

# ---- scene / render settings (as saved in the file)
scene.camera = ob_camera
scene.frame_start = 1; scene.frame_end = 250; scene.frame_set(1)
scene.render.engine = 'BLENDER_EEVEE_NEXT'
scene.cycles.use_denoising = False
scene.cycles.samples = 128
scene.cycles.sampling_pattern = 'TABULATED_SOBOL'
scene.cycles.use_adaptive_sampling = False
scene.cycles.use_light_tree = False
scene.view_settings.view_transform = 'Filmic'
bpy.context.view_layer.update()
